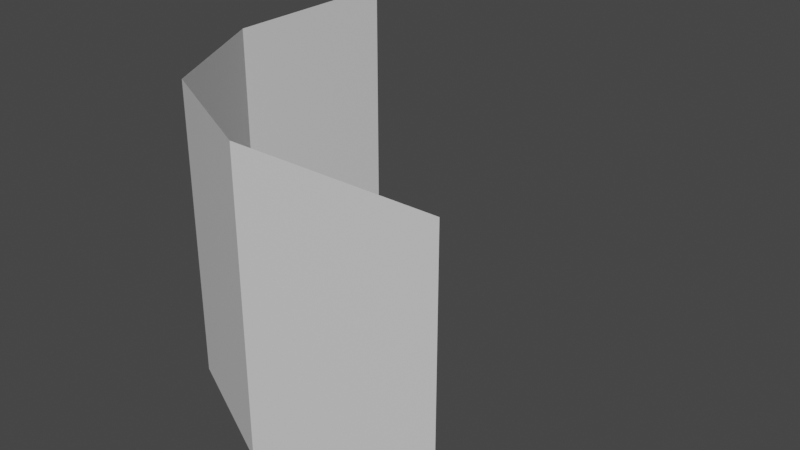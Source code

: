 # Source: Mod_Cliff_Rounded.blend  (saved by Blender 2.80.75; exported with 4.5.12 LTS)
import bpy
from mathutils import Matrix  # noqa: F401  (used for matrix-valued properties, if any)

bpy.ops.wm.read_factory_settings(use_empty=True)
scene = bpy.context.scene
scene.name = 'Scene'

# ---- collections
col_collection = bpy.data.collections.new('Collection'); scene.collection.children.link(col_collection)

# ---- materials (node trees are filled in below, after node groups)
mat_material = bpy.data.materials.new('Material')
mat_material.alpha_threshold = 0.0
mat_material.use_transparent_shadow = False
mat_material.line_color = (0.0, 0.0, 0.0, 1.0)

# ---- material node trees
mat_material.use_nodes = True; mat_material.node_tree.nodes.clear()
_N = mat_material.node_tree.nodes; _L = mat_material.node_tree.links
n0 = _N.new('ShaderNodeOutputMaterial'); n0.name = 'Material Output'; n0.location = (300, 300)
n1 = _N.new('ShaderNodeBsdfPrincipled'); n1.name = 'Principled BSDF'; n1.location = (10, 300)
n1.distribution = 'GGX'
n1.subsurface_method = 'BURLEY'
n1.inputs[2].default_value = 0.4
n1.inputs[3].default_value = 1.45
n1.inputs[27].default_value = (0.0, 0.0, 0.0, 1.0)
n1.inputs[28].default_value = 1.0
_L.new(n1.outputs[0], n0.inputs[0])
n0.is_active_output = True

# ---- world
world_world = bpy.data.worlds.new('World'); scene.world = world_world
world_world.use_nodes = True; world_world.node_tree.nodes.clear()
_N = world_world.node_tree.nodes; _L = world_world.node_tree.links
n0 = _N.new('ShaderNodeOutputWorld'); n0.name = 'World Output'; n0.location = (300, 300)
n1 = _N.new('ShaderNodeBackground'); n1.name = 'Background'; n1.location = (10, 300)
n1.inputs[0].default_value = (0.05088, 0.05088, 0.05088, 1.0)
_L.new(n1.outputs[0], n0.inputs[0])
n0.is_active_output = True
world_world.color = (0.05088, 0.05088, 0.05088)
world_world.use_sun_shadow = False
world_world.sun_shadow_jitter_overblur = 0.0

# ---- meshes
me_cube = bpy.data.meshes.new('Cube')
me_cube.from_pydata([(-0.3333, -0.3333, 0.75), (-0.5, 0.5, 0.75), (0.5, -0.5, 0.75), (-0.3333, -0.3333, -7.451e-09), (-0.5, 0.5, 0.0), (0.5, -0.5, 0.0), (-0.5, 1.49e-08, 0.75), (-0.5, 1.49e-08, 0.0), (-1.49e-08, -0.5, 0.75), (-1.49e-08, -0.5, 0.0)], [], [(0, 3, 9, 8), (6, 7, 3, 0), (8, 9, 5, 2), (1, 4, 7, 6)])
_uv = me_cube.uv_layers.new(name='UVMap')
_uv.uv.foreach_set('vector', [0.03125, 1.0, 0.03125, 0.7188, 0.1875, 0.7188, 0.1875, 1.0, 0.1875, 1.0, 0.1875, 0.7188, 0.3125, 0.7188, 0.3125, 1.0, 0.1875, 1.0, 0.1875, 0.7188, 0.375, 0.7188, 0.375, 1.0, 0.0, 1.0, 0.0, 0.7188, 0.1875, 0.7188, 0.1875, 1.0])
me_cube.materials.append(mat_material)
me_cube.use_remesh_preserve_volume = False
me_cube.use_remesh_preserve_attributes = False
me_cube.use_mirror_vertex_groups = False
me_cube.update()

# ---- objects
ob_model = bpy.data.objects.new('Model', me_cube)

# ---- transforms, parenting, visibility, modifiers, constraints
ob_model.location = (0.0, 0.0, 0.0)
ob_model.lock_rotations_4d = False
ob_model.empty_display_type = 'ARROWS'
ob_model.lineart.crease_threshold = 0.0

# ---- collection membership
col_collection.objects.link(ob_model)

# ---- scene / render settings (as saved in the file)
scene.frame_start = 1; scene.frame_end = 250; scene.frame_set(120)
scene.render.engine = 'BLENDER_EEVEE_NEXT'
scene.cycles.use_denoising = False
scene.cycles.samples = 128
scene.cycles.sampling_pattern = 'TABULATED_SOBOL'
scene.cycles.use_adaptive_sampling = False
scene.cycles.use_light_tree = False
scene.view_settings.view_transform = 'Filmic'
bpy.context.view_layer.update()

# ---- added for rendering (the .blend has no active camera and no usable light): camera, sun
cam_auto = bpy.data.cameras.new('AutoCamera')
cam_auto.lens = 50.0
cam_auto.sensor_width = 36.0
cam_auto.clip_end = 1000.0
ob_auto_camera = bpy.data.objects.new('AutoCamera', cam_auto)
scene.collection.objects.link(ob_auto_camera)
ob_auto_camera.location = (1.48108, -1.77729, 1.55986)
ob_auto_camera.rotation_euler = (1.09748, -7.21219e-08, 0.694738)
scene.camera = ob_auto_camera
light_auto_sun = bpy.data.lights.new('AutoSun', 'SUN')
light_auto_sun.energy = 3.0
light_auto_sun.angle = 0.0523599
ob_auto_sun = bpy.data.objects.new('AutoSun', light_auto_sun)
scene.collection.objects.link(ob_auto_sun)
ob_auto_sun.rotation_euler = (0.872665, 0.174533, 0.523599)
bpy.context.view_layer.update()

